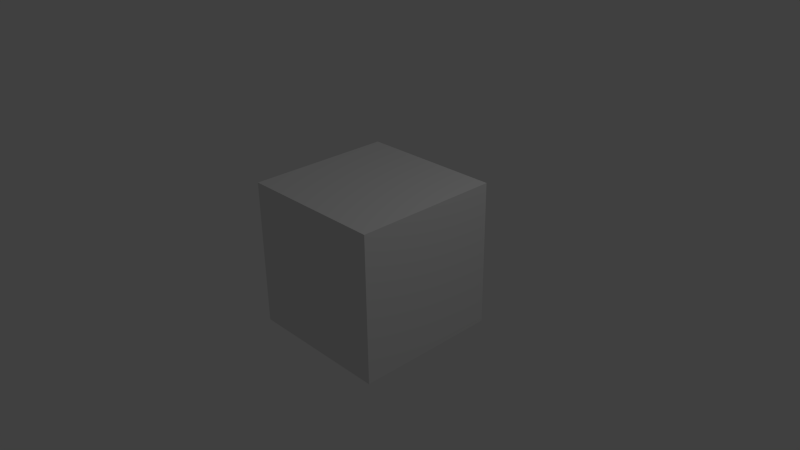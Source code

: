 # Source: light.blend  (saved by Blender 2.69.0; exported with 4.5.12 LTS)
import bpy
from mathutils import Matrix  # noqa: F401  (used for matrix-valued properties, if any)

bpy.ops.wm.read_factory_settings(use_empty=True)
scene = bpy.context.scene
scene.name = 'Scene'

# ---- collections
col_collection_1 = bpy.data.collections.new('Collection 1'); scene.collection.children.link(col_collection_1)

# ---- materials (node trees are filled in below, after node groups)
mat_material = bpy.data.materials.new('Material')
mat_material.alpha_threshold = 0.0
mat_material.use_transparent_shadow = False
mat_material.roughness = 0.5
mat_material.line_color = (0.0, 0.0, 0.0, 1.0)

# ---- material node trees

# ---- world
world_world = bpy.data.worlds.new('World'); scene.world = world_world
world_world.color = (0.05088, 0.05088, 0.05088)
world_world.use_sun_shadow = False
world_world.sun_shadow_jitter_overblur = 0.0
world_world.cycles.sampling_method = 'MANUAL'
world_world.cycles.sample_map_resolution = 256

# ---- cameras
cam_camera = bpy.data.cameras.new('Camera')
cam_camera.clip_end = 100.0
cam_camera.lens = 35.0
cam_camera.sensor_width = 32.0
cam_camera.sensor_height = 18.0
cam_camera.ortho_scale = 7.314
cam_camera.dof.focus_distance = 0.0
cam_camera.dof.aperture_fstop = 128.0

# ---- lights
light_lamp = bpy.data.lights.new('Lamp', 'POINT')
light_lamp.transmission_factor = 0.0
light_lamp.cutoff_distance = 30.0
light_lamp.energy = 100.0
light_lamp.shadow_buffer_clip_start = 1.001
light_lamp.shadow_soft_size = 0.1
light_lamp.shadow_maximum_resolution = 0.006
light_lamp.use_absolute_resolution = True
light_lamp.cycles.use_multiple_importance_sampling = False

# ---- meshes
me_cube = bpy.data.meshes.new('Cube')
me_cube.from_pydata([(1.0, 1.0, -1.0), (1.0, -1.0, -1.0), (-1.0, -1.0, -1.0), (-1.0, 1.0, -1.0), (1.0, 1.0, 1.0), (1.0, -1.0, 1.0), (-1.0, -1.0, 1.0), (-1.0, 1.0, 1.0)], [], [(0, 1, 2, 3), (4, 7, 6, 5), (0, 4, 5, 1), (1, 5, 6, 2), (2, 6, 7, 3), (4, 0, 3, 7)])
me_cube.materials.append(mat_material)
me_cube.use_remesh_preserve_volume = False
me_cube.use_remesh_preserve_attributes = False
me_cube.use_mirror_vertex_groups = False
me_cube.update()

# ---- objects
ob_cube = bpy.data.objects.new('Cube', me_cube)
ob_lamp = bpy.data.objects.new('Lamp', light_lamp)
ob_camera = bpy.data.objects.new('Camera', cam_camera)

# ---- transforms, parenting, visibility, modifiers, constraints
ob_cube.location = (0.0, 0.0, 0.0)
ob_cube.lock_rotations_4d = False
ob_cube.empty_display_type = 'ARROWS'
ob_cube.lineart.crease_threshold = 0.0
ob_lamp.location = (4.076, 1.005, 5.904)
ob_lamp.rotation_euler = (0.6503, 0.05522, 1.866)
ob_lamp.lock_rotations_4d = False
ob_lamp.empty_display_type = 'ARROWS'
ob_lamp.color = (0.0, 0.0, 0.0, 0.0)
ob_lamp.lineart.crease_threshold = 0.0
ob_camera.location = (7.481, -6.508, 5.344)
ob_camera.rotation_euler = (1.109, 0.01082, 0.8149)
ob_camera.lock_rotations_4d = False
ob_camera.empty_display_type = 'ARROWS'
ob_camera.color = (0.0, 0.0, 0.0, 0.0)
ob_camera.display_type = 'WIRE'
ob_camera.lineart.crease_threshold = 0.0

# ---- collection membership
col_collection_1.objects.link(ob_cube)
col_collection_1.objects.link(ob_lamp)
col_collection_1.objects.link(ob_camera)

# ---- scene / render settings (as saved in the file)
scene.camera = ob_camera
scene.frame_start = 1; scene.frame_end = 250; scene.frame_set(1)
scene.render.engine = 'BLENDER_EEVEE_NEXT'
scene.render.image_settings.compression = 90
scene.render.resolution_percentage = 50
scene.render.dither_intensity = 0.0
scene.cycles.use_denoising = False
scene.cycles.samples = 10
scene.cycles.sampling_pattern = 'TABULATED_SOBOL'
scene.cycles.light_sampling_threshold = 0.0
scene.cycles.use_adaptive_sampling = False
scene.cycles.use_light_tree = False
scene.cycles.blur_glossy = 0.0
scene.cycles.volume_bounces = 1
scene.cycles.pixel_filter_type = 'GAUSSIAN'
scene.cycles.sample_clamp_indirect = 0.0
scene.view_settings.view_transform = 'Standard'
bpy.context.view_layer.update()
